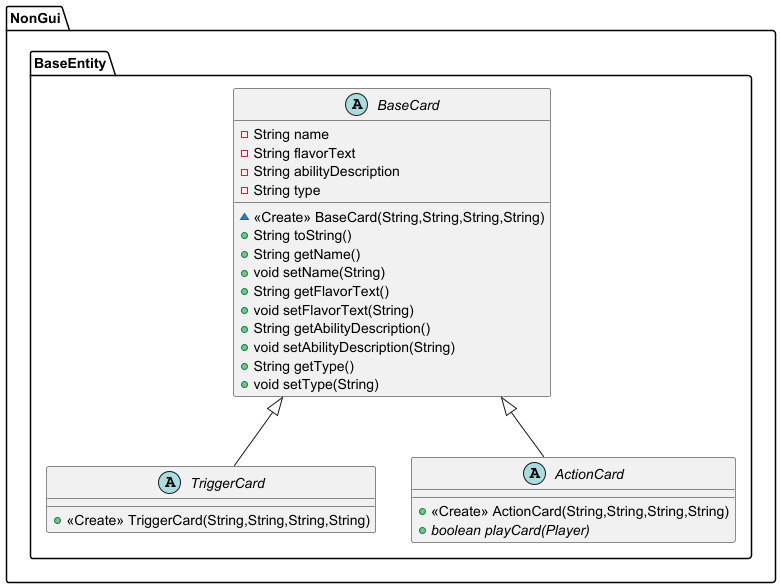

The diagram above was rendered by PlantUML. Its source (embedded in the PNG):
@startuml
abstract class NonGui.BaseEntity.BaseCard {
- String name
- String flavorText
- String abilityDescription
- String type
~ <<Create>> BaseCard(String,String,String,String)
+ String toString()
+ String getName()
+ void setName(String)
+ String getFlavorText()
+ void setFlavorText(String)
+ String getAbilityDescription()
+ void setAbilityDescription(String)
+ String getType()
+ void setType(String)
}


abstract class NonGui.BaseEntity.TriggerCard {
+ <<Create>> TriggerCard(String,String,String,String)
}

abstract class NonGui.BaseEntity.ActionCard {
+ <<Create>> ActionCard(String,String,String,String)
+ {abstract}boolean playCard(Player)
}



NonGui.BaseEntity.BaseCard <|-- NonGui.BaseEntity.TriggerCard
NonGui.BaseEntity.BaseCard <|-- NonGui.BaseEntity.ActionCard
@enduml